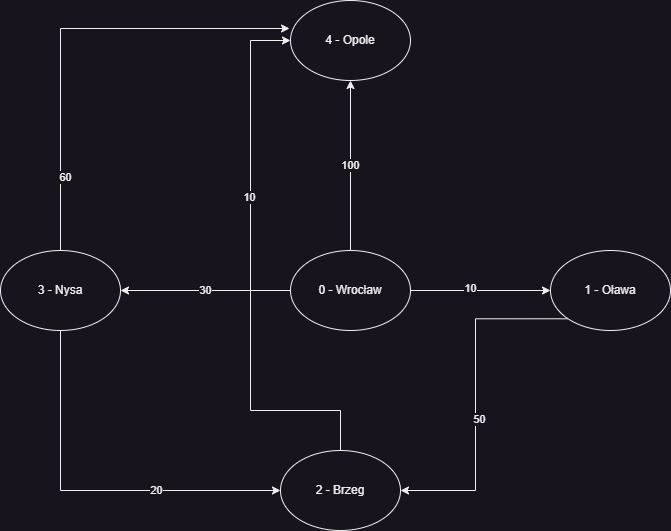

The diagram above was exported from draw.io. Its source (the exported page's mxGraphModel, read from the mxfile embedded in the PNG):
<mxGraphModel dx="1434" dy="764" grid="1" gridSize="10" guides="1" tooltips="1" connect="1" arrows="1" fold="1" page="1" pageScale="1" pageWidth="2339" pageHeight="3300" math="0" shadow="0">
  <root>
    <mxCell id="0" />
    <mxCell id="1" parent="0" />
    <mxCell id="_v59tbRXcnMdLX6skAAX-7" style="edgeStyle=orthogonalEdgeStyle;rounded=0;orthogonalLoop=1;jettySize=auto;html=1;exitX=1;exitY=0.5;exitDx=0;exitDy=0;entryX=0;entryY=0.5;entryDx=0;entryDy=0;" edge="1" parent="1" source="_v59tbRXcnMdLX6skAAX-3" target="_v59tbRXcnMdLX6skAAX-4">
      <mxGeometry relative="1" as="geometry" />
    </mxCell>
    <mxCell id="_v59tbRXcnMdLX6skAAX-16" value="10" style="edgeLabel;html=1;align=center;verticalAlign=middle;resizable=0;points=[];" vertex="1" connectable="0" parent="_v59tbRXcnMdLX6skAAX-7">
      <mxGeometry x="-0.1571" y="3" relative="1" as="geometry">
        <mxPoint as="offset" />
      </mxGeometry>
    </mxCell>
    <mxCell id="_v59tbRXcnMdLX6skAAX-8" value="100" style="edgeStyle=orthogonalEdgeStyle;rounded=0;orthogonalLoop=1;jettySize=auto;html=1;exitX=0.5;exitY=0;exitDx=0;exitDy=0;" edge="1" parent="1" source="_v59tbRXcnMdLX6skAAX-3" target="_v59tbRXcnMdLX6skAAX-6">
      <mxGeometry relative="1" as="geometry" />
    </mxCell>
    <mxCell id="_v59tbRXcnMdLX6skAAX-9" value="30" style="edgeStyle=orthogonalEdgeStyle;rounded=0;orthogonalLoop=1;jettySize=auto;html=1;exitX=0;exitY=0.5;exitDx=0;exitDy=0;entryX=1;entryY=0.5;entryDx=0;entryDy=0;" edge="1" parent="1" source="_v59tbRXcnMdLX6skAAX-3" target="_v59tbRXcnMdLX6skAAX-5">
      <mxGeometry relative="1" as="geometry" />
    </mxCell>
    <mxCell id="_v59tbRXcnMdLX6skAAX-3" value="0 - Wrocław" style="ellipse;whiteSpace=wrap;html=1;" vertex="1" parent="1">
      <mxGeometry x="680" y="350" width="120" height="80" as="geometry" />
    </mxCell>
    <mxCell id="_v59tbRXcnMdLX6skAAX-11" style="edgeStyle=orthogonalEdgeStyle;rounded=0;orthogonalLoop=1;jettySize=auto;html=1;exitX=0;exitY=1;exitDx=0;exitDy=0;entryX=1;entryY=0.5;entryDx=0;entryDy=0;" edge="1" parent="1" source="_v59tbRXcnMdLX6skAAX-4" target="_v59tbRXcnMdLX6skAAX-10">
      <mxGeometry relative="1" as="geometry" />
    </mxCell>
    <mxCell id="_v59tbRXcnMdLX6skAAX-17" value="50" style="edgeLabel;html=1;align=center;verticalAlign=middle;resizable=0;points=[];" vertex="1" connectable="0" parent="_v59tbRXcnMdLX6skAAX-11">
      <mxGeometry x="0.1393" y="3" relative="1" as="geometry">
        <mxPoint as="offset" />
      </mxGeometry>
    </mxCell>
    <mxCell id="_v59tbRXcnMdLX6skAAX-4" value="1 - Oława" style="ellipse;whiteSpace=wrap;html=1;" vertex="1" parent="1">
      <mxGeometry x="940" y="350" width="120" height="80" as="geometry" />
    </mxCell>
    <mxCell id="_v59tbRXcnMdLX6skAAX-14" style="edgeStyle=orthogonalEdgeStyle;rounded=0;orthogonalLoop=1;jettySize=auto;html=1;exitX=0.5;exitY=1;exitDx=0;exitDy=0;entryX=0;entryY=0.5;entryDx=0;entryDy=0;" edge="1" parent="1" source="_v59tbRXcnMdLX6skAAX-5" target="_v59tbRXcnMdLX6skAAX-10">
      <mxGeometry relative="1" as="geometry" />
    </mxCell>
    <mxCell id="_v59tbRXcnMdLX6skAAX-20" value="20" style="edgeLabel;html=1;align=center;verticalAlign=middle;resizable=0;points=[];" vertex="1" connectable="0" parent="_v59tbRXcnMdLX6skAAX-14">
      <mxGeometry x="0.3421" y="1" relative="1" as="geometry">
        <mxPoint as="offset" />
      </mxGeometry>
    </mxCell>
    <mxCell id="_v59tbRXcnMdLX6skAAX-15" style="edgeStyle=orthogonalEdgeStyle;rounded=0;orthogonalLoop=1;jettySize=auto;html=1;exitX=0.5;exitY=0;exitDx=0;exitDy=0;entryX=-0.008;entryY=0.35;entryDx=0;entryDy=0;entryPerimeter=0;" edge="1" parent="1" source="_v59tbRXcnMdLX6skAAX-5" target="_v59tbRXcnMdLX6skAAX-6">
      <mxGeometry relative="1" as="geometry" />
    </mxCell>
    <mxCell id="_v59tbRXcnMdLX6skAAX-19" value="60" style="edgeLabel;html=1;align=center;verticalAlign=middle;resizable=0;points=[];" vertex="1" connectable="0" parent="_v59tbRXcnMdLX6skAAX-15">
      <mxGeometry x="-0.6719" y="-4" relative="1" as="geometry">
        <mxPoint as="offset" />
      </mxGeometry>
    </mxCell>
    <mxCell id="_v59tbRXcnMdLX6skAAX-5" value="3 - Nysa" style="ellipse;whiteSpace=wrap;html=1;" vertex="1" parent="1">
      <mxGeometry x="390" y="350" width="120" height="80" as="geometry" />
    </mxCell>
    <mxCell id="_v59tbRXcnMdLX6skAAX-6" value="4 - Opole" style="ellipse;whiteSpace=wrap;html=1;" vertex="1" parent="1">
      <mxGeometry x="680" y="100" width="120" height="80" as="geometry" />
    </mxCell>
    <mxCell id="_v59tbRXcnMdLX6skAAX-12" style="edgeStyle=orthogonalEdgeStyle;rounded=0;orthogonalLoop=1;jettySize=auto;html=1;exitX=0.5;exitY=0;exitDx=0;exitDy=0;entryX=0;entryY=0.5;entryDx=0;entryDy=0;" edge="1" parent="1" source="_v59tbRXcnMdLX6skAAX-10" target="_v59tbRXcnMdLX6skAAX-6">
      <mxGeometry relative="1" as="geometry">
        <Array as="points">
          <mxPoint x="730" y="510" />
          <mxPoint x="640" y="510" />
          <mxPoint x="640" y="140" />
        </Array>
      </mxGeometry>
    </mxCell>
    <mxCell id="_v59tbRXcnMdLX6skAAX-18" value="10" style="edgeLabel;html=1;align=center;verticalAlign=middle;resizable=0;points=[];" vertex="1" connectable="0" parent="_v59tbRXcnMdLX6skAAX-12">
      <mxGeometry x="0.2741" y="2" relative="1" as="geometry">
        <mxPoint as="offset" />
      </mxGeometry>
    </mxCell>
    <mxCell id="_v59tbRXcnMdLX6skAAX-10" value="2 - Brzeg" style="ellipse;whiteSpace=wrap;html=1;" vertex="1" parent="1">
      <mxGeometry x="670" y="550" width="120" height="80" as="geometry" />
    </mxCell>
  </root>
</mxGraphModel>